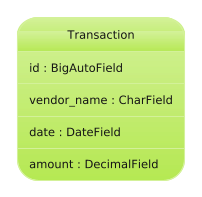

The diagram above was rendered by PlantUML. Its source (embedded in the PNG):
@startuml
!theme hacker

entity Transaction {
  id : BigAutoField
  --
  vendor_name : CharField
  --
  date : DateField
  --
  amount : DecimalField
}

hide circle
@enduml